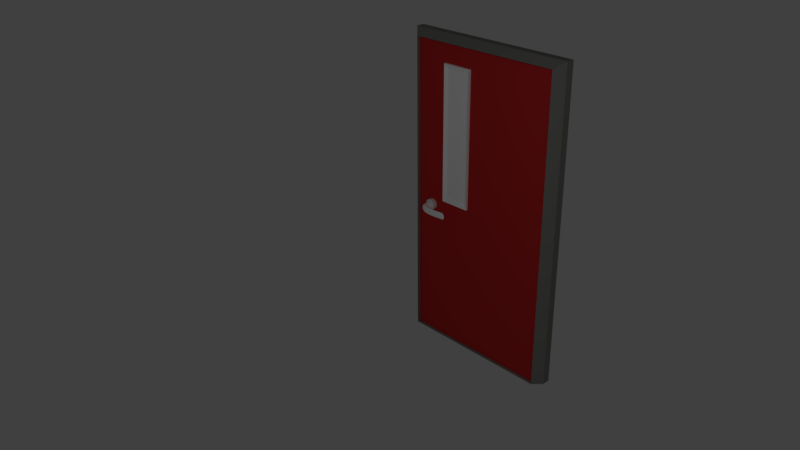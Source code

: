 # Source: high_school_door.blend  (saved by Blender 2.77.0; exported with 4.5.12 LTS)
import bpy
from mathutils import Matrix  # noqa: F401  (used for matrix-valued properties, if any)

bpy.ops.wm.read_factory_settings(use_empty=True)
scene = bpy.context.scene
scene.name = 'Scene'

# ---- collections
col_collection_1 = bpy.data.collections.new('Collection 1'); scene.collection.children.link(col_collection_1)

# ---- materials (node trees are filled in below, after node groups)
mat_school_door_frame = bpy.data.materials.new('school door frame')
mat_school_door_frame.alpha_threshold = 0.0
mat_school_door_frame.use_transparent_shadow = False
mat_school_door_frame.diffuse_color = (0.2298, 0.2279, 0.2135, 1.0)
mat_school_door_frame.roughness = 0.5
mat_school_door_frame.line_color = (0.0, 0.0, 0.0, 1.0)
mat_door_accents = bpy.data.materials.new('door accents')
mat_door_accents.alpha_threshold = 0.0
mat_door_accents.use_transparent_shadow = False
mat_door_accents.diffuse_color = (1.0, 1.0, 1.0, 1.0)
mat_door_accents.roughness = 0.5
mat_red_door = bpy.data.materials.new('red door')
mat_red_door.alpha_threshold = 0.0
mat_red_door.use_transparent_shadow = False
mat_red_door.diffuse_color = (0.576, 0.02799, 0.02799, 1.0)
mat_red_door.roughness = 0.5
mat_red_door.line_color = (0.0, 0.0, 0.0, 1.0)

# ---- material node trees

# ---- world
world_world = bpy.data.worlds.new('World'); scene.world = world_world
world_world.color = (0.05088, 0.05088, 0.05088)
world_world.use_sun_shadow = False
world_world.sun_shadow_jitter_overblur = 0.0
world_world.cycles.sampling_method = 'MANUAL'

# ---- cameras
cam_camera = bpy.data.cameras.new('Camera')
cam_camera.clip_end = 100.0
cam_camera.lens = 35.0
cam_camera.sensor_width = 32.0
cam_camera.sensor_height = 18.0
cam_camera.ortho_scale = 7.314
cam_camera.dof.focus_distance = 0.0
cam_camera.dof.aperture_fstop = 128.0

# ---- lights
light_lamp = bpy.data.lights.new('Lamp', 'POINT')
light_lamp.transmission_factor = 0.0
light_lamp.cutoff_distance = 30.0
light_lamp.energy = 100.0
light_lamp.shadow_buffer_clip_start = 1.001
light_lamp.shadow_soft_size = 0.1
light_lamp.shadow_maximum_resolution = 0.006
light_lamp.use_absolute_resolution = True

# ---- meshes
me_cube_002 = bpy.data.meshes.new('Cube.002')
me_cube_002.from_pydata([(1.0, 1.0, -0.9251), (0.9106, 0.9834, -0.9275), (-0.9106, 0.9834, -0.9275), (-1.0, 1.0, -0.9251), (1.0, 1.0, 1.0), (0.9106, 0.9834, 0.9439), (-0.9106, 0.9834, 0.9439), (-1.0, 1.0, 1.0), (0.9018, -0.2378, -0.9272), (-0.9018, -0.2378, -0.9272), (0.9018, -0.2378, 0.9593), (-0.9018, -0.2378, 0.9593), (-1.0, 0.3811, -0.9251), (-1.0, 0.3811, 1.0), (1.0, 0.3811, -0.9251), (1.0, 0.3811, 1.0)], [], [(8, 1, 2, 9), (10, 11, 6, 5), (8, 10, 5, 1), (1, 5, 6, 2), (12, 13, 7, 3), (4, 0, 3, 7), (2, 6, 11, 9), (14, 15, 10, 8), (15, 13, 11, 10), (14, 8, 9, 12), (0, 14, 12, 3), (4, 7, 13, 15), (0, 4, 15, 14), (9, 11, 13, 12)])
me_cube_002.materials.append(mat_school_door_frame)
me_cube_002.use_remesh_preserve_volume = False
me_cube_002.use_remesh_preserve_attributes = False
me_cube_002.use_mirror_vertex_groups = False
me_cube_002.update()
me_cylinder = bpy.data.meshes.new('Cylinder')
me_cylinder.from_pydata([(0.0, 1.0, -1.0), (0.0, 1.0, 1.0), (0.1951, 0.9808, -1.0), (0.1951, 0.9808, 1.0), (0.3827, 0.9239, -1.0), (0.3827, 0.9239, 1.0), (0.5556, 0.8315, -1.0), (0.5556, 0.8315, 1.0), (0.7071, 0.7071, -1.0), (0.7071, 0.7071, 1.0), (0.8315, 0.5556, -1.0), (0.8315, 0.5556, 1.0), (0.9239, 0.3827, -1.0), (0.9239, 0.3827, 1.0), (0.9808, 0.1951, -1.0), (0.9808, 0.1951, 1.0), (1.0, 7.55e-08, -1.0), (1.0, 7.55e-08, 1.0), (0.9808, -0.1951, -1.0), (0.9808, -0.1951, 1.0), (0.9239, -0.3827, -1.0), (0.9239, -0.3827, 1.0), (0.8315, -0.5556, -1.0), (0.8315, -0.5556, 1.0), (0.7071, -0.7071, -1.0), (0.7071, -0.7071, 1.0), (0.5556, -0.8315, -1.0), (0.5556, -0.8315, 1.0), (0.3827, -0.9239, -1.0), (0.3827, -0.9239, 1.0), (0.1951, -0.9808, -1.0), (0.1951, -0.9808, 1.0), (-3.258e-07, -1.0, -1.0), (-3.258e-07, -1.0, 1.0), (-0.1951, -0.9808, -1.0), (-0.1951, -0.9808, 1.0), (-0.3827, -0.9239, -1.0), (-0.3827, -0.9239, 1.0), (-0.5556, -0.8315, -1.0), (-0.5556, -0.8315, 1.0), (-0.7071, -0.7071, -1.0), (-0.7071, -0.7071, 1.0), (-0.8315, -0.5556, -1.0), (-0.8315, -0.5556, 1.0), (-0.9239, -0.3827, -1.0), (-0.9239, -0.3827, 1.0), (-0.9808, -0.1951, -1.0), (-0.9808, -0.1951, 1.0), (-1.0, 9.656e-07, -1.0), (-1.0, 9.656e-07, 1.0), (-0.9808, 0.1951, -1.0), (-0.9808, 0.1951, 1.0), (-0.9239, 0.3827, -1.0), (-0.9239, 0.3827, 1.0), (-0.8315, 0.5556, -1.0), (-0.8315, 0.5556, 1.0), (-0.7071, 0.7071, -1.0), (-0.7071, 0.7071, 1.0), (-0.5556, 0.8315, -1.0), (-0.5556, 0.8315, 1.0), (-0.3827, 0.9239, -1.0), (-0.3827, 0.9239, 1.0), (-0.1951, 0.9808, -1.0), (-0.1951, 0.9808, 1.0)], [], [(0, 1, 3, 2), (2, 3, 5, 4), (4, 5, 7, 6), (6, 7, 9, 8), (8, 9, 11, 10), (10, 11, 13, 12), (12, 13, 15, 14), (14, 15, 17, 16), (16, 17, 19, 18), (18, 19, 21, 20), (20, 21, 23, 22), (22, 23, 25, 24), (24, 25, 27, 26), (26, 27, 29, 28), (28, 29, 31, 30), (30, 31, 33, 32), (32, 33, 35, 34), (34, 35, 37, 36), (36, 37, 39, 38), (38, 39, 41, 40), (40, 41, 43, 42), (42, 43, 45, 44), (44, 45, 47, 46), (46, 47, 49, 48), (48, 49, 51, 50), (50, 51, 53, 52), (52, 53, 55, 54), (54, 55, 57, 56), (56, 57, 59, 58), (58, 59, 61, 60), (3, 1, 63, 61, 59, 57, 55, 53, 51, 49, 47, 45, 43, 41, 39, 37, 35, 33, 31, 29, 27, 25, 23, 21, 19, 17, 15, 13, 11, 9, 7, 5), (60, 61, 63, 62), (62, 63, 1, 0), (0, 2, 4, 6, 8, 10, 12, 14, 16, 18, 20, 22, 24, 26, 28, 30, 32, 34, 36, 38, 40, 42, 44, 46, 48, 50, 52, 54, 56, 58, 60, 62)])
me_cylinder.use_remesh_preserve_volume = False
me_cylinder.use_remesh_preserve_attributes = False
me_cylinder.use_mirror_vertex_groups = False
me_cylinder.update()
me_cube_001 = bpy.data.meshes.new('Cube.001')
me_cube_001.from_pydata([(-0.7623, 0.838, -0.9293), (-0.7623, 0.838, 0.9293), (-1.0, 1.0, -1.0), (-1.0, 1.0, 1.0), (0.7623, 0.838, -0.9293), (0.7623, 0.838, 0.9293), (1.0, 1.0, -1.0), (1.0, 1.0, 1.0), (-1.0, 0.0, 1.0), (-1.0, 0.0, -1.0), (1.0, 0.0, 1.0), (1.0, 0.0, -1.0)], [], [(8, 3, 2, 9), (3, 7, 6, 2), (10, 5, 4, 11), (5, 1, 0, 4), (9, 2, 6, 11), (10, 7, 3, 8), (5, 10, 8, 1), (0, 9, 11, 4), (7, 10, 11, 6), (1, 8, 9, 0)])
me_cube_001.materials.append(mat_door_accents)
me_cube_001.use_remesh_preserve_volume = False
me_cube_001.use_remesh_preserve_attributes = False
me_cube_001.use_mirror_vertex_groups = False
me_cube_001.update()
me_cube = bpy.data.meshes.new('Cube')
me_cube.from_pydata([(1.0, 1.0, -1.0), (1.0, -1.0, -1.0), (-1.0, -1.0, -1.0), (-1.0, 1.0, -1.0), (1.0, 1.0, 1.0), (1.0, -1.0, 1.0), (-1.0, -1.0, 1.0), (-1.0, 1.0, 1.0)], [], [(0, 1, 2, 3), (4, 7, 6, 5), (0, 4, 5, 1), (1, 5, 6, 2), (2, 6, 7, 3), (4, 0, 3, 7)])
me_cube.materials.append(mat_red_door)
me_cube.use_remesh_preserve_volume = False
me_cube.use_remesh_preserve_attributes = False
me_cube.use_mirror_vertex_groups = False
me_cube.update()

# ---- curves / text
cu_beziercircle = bpy.data.curves.new('BezierCircle', 'CURVE')
cu_beziercircle.dimensions = '3D'
_sp = cu_beziercircle.splines.new('BEZIER'); _sp.bezier_points.add(3)
_sp.bezier_points.foreach_set('co', [-1.0, 0.0, 0.0, 0.0, 1.0, 0.0, 1.0, 0.0, 0.0, 0.0, -1.0, 0.0])
_sp.bezier_points.foreach_set('handle_left', [-1.0, -0.5521, 0.0, -0.5521, 1.0, 0.0, 1.0, 0.5521, 0.0, 0.5521, -1.0, 0.0])
_sp.bezier_points.foreach_set('handle_right', [-1.0, 0.5521, 0.0, 0.5521, 1.0, 0.0, 1.0, -0.5521, 0.0, -0.5521, -1.0, 0.0])
for _p, _l, _r in zip(_sp.bezier_points, ['AUTO', 'AUTO', 'AUTO', 'AUTO'], ['AUTO', 'AUTO', 'AUTO', 'AUTO']): _p.handle_left_type = _l; _p.handle_right_type = _r
_sp.order_u = 0
_sp.order_v = 0
_sp.use_cyclic_u = True
cu_beziercircle.use_path = True
cu_beziercircle.use_path_clamp = True
cu_beziercircle.bevel_resolution = 0
cu_beziercircle.fill_mode = 'HALF'
cu_nurbspath = bpy.data.curves.new('NurbsPath', 'CURVE')
cu_nurbspath.dimensions = '3D'
_sp = cu_nurbspath.splines.new('NURBS'); _sp.points.add(4)
_sp.points.foreach_set('co', [1.209, -71.23, 0.0, 1.0, 1.187, -63.24, 0.0, 1.0, 1.443, -46.36, 0.0, 1.0, 0.5038, -54.48, 0.0, 1.0, 0.2369, -54.87, 0.0, 1.0])
_sp.order_u = 5
_sp.order_v = 0
_sp.use_endpoint_u = True
cu_nurbspath.materials.append(mat_door_accents)
cu_nurbspath.use_path = True
cu_nurbspath.use_path_clamp = True
cu_nurbspath.bevel_mode = 'OBJECT'
cu_nurbspath.bevel_resolution = 0
cu_nurbspath.fill_mode = 'HALF'

# ---- objects
ob_cube_002 = bpy.data.objects.new('Cube.002', me_cube_002)
ob_beziercircle = bpy.data.objects.new('BezierCircle', cu_beziercircle)
ob_nurbspath = bpy.data.objects.new('NurbsPath', cu_nurbspath)
ob_cylinder = bpy.data.objects.new('Cylinder', me_cylinder)
ob_cube_001 = bpy.data.objects.new('Cube.001', me_cube_001)
ob_cube = bpy.data.objects.new('Cube', me_cube)
ob_lamp = bpy.data.objects.new('Lamp', light_lamp)
ob_camera = bpy.data.objects.new('Camera', cam_camera)

# ---- transforms, parenting, visibility, modifiers, constraints
ob_cube_002.location = (0.0, -0.08095, 1.975)
ob_cube_002.scale = (1.114, 0.168, 2.13)
ob_cube_002.lock_rotations_4d = False
ob_cube_002.empty_display_type = 'ARROWS'
ob_cube_002.lineart.crease_threshold = 0.0
ob_beziercircle.location = (-1.599, -0.1916, 1.889)
ob_beziercircle.scale = (0.1212, 0.1212, 0.1212)
ob_beziercircle.lineart.crease_threshold = 0.0
ob_nurbspath.location = (-0.3493, -0.6972, 1.873)
ob_nurbspath.rotation_euler = (0.0, 0.0, 3.142)
ob_nurbspath.scale = (0.347, 0.007981, 0.36)
ob_nurbspath.lineart.crease_threshold = 0.0
ob_cylinder.location = (-0.7695, -0.1035, 1.88)
ob_cylinder.rotation_euler = (1.571, 0.0, 0.0)
ob_cylinder.scale = (0.07, 0.07, 0.025)
ob_cylinder.lineart.crease_threshold = 0.0
ob_cube_001.location = (-0.3701, -0.1086, 2.879)
ob_cube_001.scale = (0.2, 0.03, 0.89)
ob_cube_001.lineart.crease_threshold = 0.0
ob_cube.location = (0.0, 0.0, 2.0)
ob_cube.scale = (1.0, 0.08, 2.0)
ob_cube.lock_rotations_4d = False
ob_cube.empty_display_type = 'ARROWS'
ob_cube.lineart.crease_threshold = 0.0
ob_lamp.location = (3.766, -5.369, 5.012)
ob_lamp.rotation_euler = (0.6503, 0.05522, 1.866)
ob_lamp.lock_rotations_4d = False
ob_lamp.empty_display_type = 'ARROWS'
ob_lamp.color = (0.0, 0.0, 0.0, 0.0)
ob_lamp.lineart.crease_threshold = 0.0
ob_camera.location = (6.39, -7.338, 6.644)
ob_camera.rotation_euler = (1.109, 0.01082, 0.8149)
ob_camera.lock_rotations_4d = False
ob_camera.empty_display_type = 'ARROWS'
ob_camera.color = (0.0, 0.0, 0.0, 0.0)
ob_camera.display_type = 'WIRE'
ob_camera.lineart.crease_threshold = 0.0
cu_nurbspath.bevel_object = ob_beziercircle

# ---- collection membership
col_collection_1.objects.link(ob_cube_002)
col_collection_1.objects.link(ob_beziercircle)
col_collection_1.objects.link(ob_nurbspath)
col_collection_1.objects.link(ob_cylinder)
col_collection_1.objects.link(ob_cube_001)
col_collection_1.objects.link(ob_cube)
col_collection_1.objects.link(ob_lamp)
col_collection_1.objects.link(ob_camera)

# ---- scene / render settings (as saved in the file)
scene.camera = ob_camera
scene.frame_start = 1; scene.frame_end = 250; scene.frame_set(1)
scene.render.engine = 'BLENDER_EEVEE_NEXT'
scene.render.resolution_percentage = 50
scene.render.dither_intensity = 0.0
scene.cycles.use_denoising = False
scene.cycles.samples = 128
scene.cycles.sampling_pattern = 'TABULATED_SOBOL'
scene.cycles.light_sampling_threshold = 0.0
scene.cycles.use_adaptive_sampling = False
scene.cycles.use_light_tree = False
scene.cycles.blur_glossy = 0.0
scene.cycles.sample_clamp_indirect = 0.0
scene.view_settings.view_transform = 'Standard'
bpy.context.view_layer.update()
